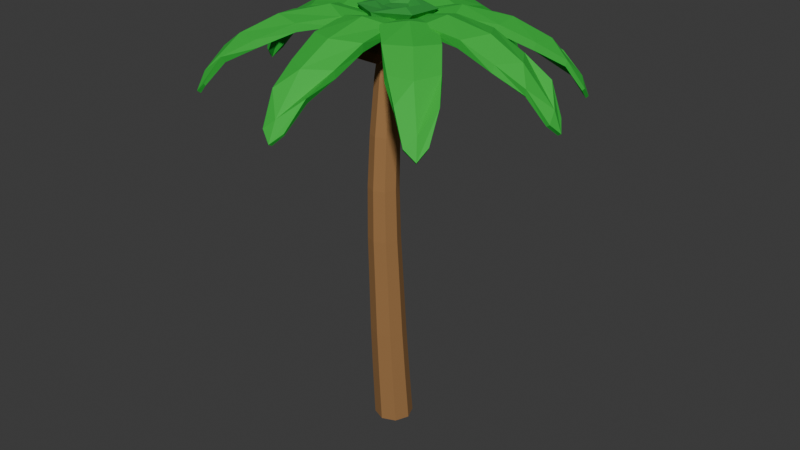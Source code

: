 # Source: palmtree1.blend  (saved by Blender 4.2.66; exported with 4.5.12 LTS)
import bpy
from mathutils import Matrix  # noqa: F401  (used for matrix-valued properties, if any)

bpy.ops.wm.read_factory_settings(use_empty=True)
scene = bpy.context.scene
scene.name = 'Scene'

# ---- collections
col_collection = bpy.data.collections.new('Collection'); scene.collection.children.link(col_collection)

# ---- materials (node trees are filled in below, after node groups)
mat_material_001 = bpy.data.materials.new('Material.001')
mat_material_002 = bpy.data.materials.new('Material.002')
mat_material = bpy.data.materials.new('Material')
mat_material.alpha_threshold = 0.0
mat_material.use_transparent_shadow = False
mat_material.roughness = 0.5
mat_material.line_color = (0.0, 0.0, 0.0, 1.0)
mat_material_003 = bpy.data.materials.new('Material.003')

# ---- material node trees
mat_material_001.use_nodes = True; mat_material_001.node_tree.nodes.clear()
_N = mat_material_001.node_tree.nodes; _L = mat_material_001.node_tree.links
n0 = _N.new('ShaderNodeBsdfPrincipled'); n0.name = 'Principled BSDF'; n0.location = (10, 300)
n0.inputs[0].default_value = (0.3338, 0.1685, 0.05783, 1.0)
n0.inputs[2].default_value = 0.8891
n1 = _N.new('ShaderNodeOutputMaterial'); n1.name = 'Material Output'; n1.location = (300, 300)
_L.new(n0.outputs[0], n1.inputs[0])
n1.is_active_output = True
mat_material_002.use_nodes = True; mat_material_002.node_tree.nodes.clear()
_N = mat_material_002.node_tree.nodes; _L = mat_material_002.node_tree.links
n0 = _N.new('ShaderNodeBsdfPrincipled'); n0.name = 'Principled BSDF'; n0.location = (10, 300)
n0.inputs[0].default_value = (0.02065, 0.4955, 0.03967, 1.0)
n0.inputs[2].default_value = 0.8091
n1 = _N.new('ShaderNodeOutputMaterial'); n1.name = 'Material Output'; n1.location = (300, 300)
_L.new(n0.outputs[0], n1.inputs[0])
n1.is_active_output = True
mat_material.use_nodes = True; mat_material.node_tree.nodes.clear()
_N = mat_material.node_tree.nodes; _L = mat_material.node_tree.links
n0 = _N.new('ShaderNodeOutputMaterial'); n0.name = 'Material Output'; n0.location = (300, 300)
n1 = _N.new('ShaderNodeBsdfPrincipled'); n1.name = 'Principled BSDF'; n1.location = (10, 300)
n1.inputs[0].default_value = (0.1736, 0.07708, 0.01483, 1.0)
n1.inputs[2].default_value = 0.9109
n1.inputs[3].default_value = 1.45
_L.new(n1.outputs[0], n0.inputs[0])
n0.is_active_output = True
mat_material_003.use_nodes = True; mat_material_003.node_tree.nodes.clear()
_N = mat_material_003.node_tree.nodes; _L = mat_material_003.node_tree.links
n0 = _N.new('ShaderNodeBsdfPrincipled'); n0.name = 'Principled BSDF'; n0.location = (10, 300)
n0.inputs[0].default_value = (0.02439, 0.3339, 0.04204, 1.0)
n0.inputs[2].default_value = 0.8818
n1 = _N.new('ShaderNodeOutputMaterial'); n1.name = 'Material Output'; n1.location = (300, 300)
_L.new(n0.outputs[0], n1.inputs[0])
n1.is_active_output = True

# ---- world
world_world = bpy.data.worlds.new('World'); scene.world = world_world
world_world.use_nodes = True; world_world.node_tree.nodes.clear()
_N = world_world.node_tree.nodes; _L = world_world.node_tree.links
n0 = _N.new('ShaderNodeOutputWorld'); n0.name = 'World Output'; n0.location = (300, 300)
n1 = _N.new('ShaderNodeBackground'); n1.name = 'Background'; n1.location = (10, 300)
n1.inputs[0].default_value = (0.05088, 0.05088, 0.05088, 1.0)
_L.new(n1.outputs[0], n0.inputs[0])
n0.is_active_output = True
world_world.color = (0.05088, 0.05088, 0.05088)
world_world.sun_shadow_jitter_overblur = 0.0

# ---- meshes
me_cylinder_001 = bpy.data.meshes.new('Cylinder.001')
me_cylinder_001.from_pydata([(8.891e-10, 0.3085, -0.9037), (2.253e-09, 0.1141, 10.13), (0.3635, 0.1579, -0.9037), (0.1973, 0.03266, 10.13), (0.5141, -0.2056, -0.9037), (0.279, -0.1639, 10.15), (0.3635, -0.5692, -0.9037), (0.1973, -0.3605, 10.16), (8.891e-10, -0.7198, -0.9037), (2.253e-09, -0.442, 10.17), (-0.3635, -0.5692, -0.9037), (-0.1973, -0.3605, 10.16), (-0.5141, -0.2056, -0.9037), (-0.279, -0.1639, 10.15), (-0.3635, 0.1579, -0.9037), (-0.1973, 0.03266, 10.13), (1.067e-09, 0.1743, 0.4869), (1.245e-09, 0.05319, 1.876), (1.424e-09, -0.04068, 3.262), (1.602e-09, -0.137, 4.642), (1.78e-09, -0.1796, 6.018), (1.958e-09, -0.1361, 7.389), (2.136e-09, -0.01122, 8.757), (0.2452, -0.1124, 8.764), (0.2621, -0.2444, 7.395), (0.279, -0.2951, 6.021), (0.2959, -0.2596, 4.644), (0.3128, -0.1702, 3.262), (0.3297, -0.08338, 1.876), (0.3466, 0.03073, 0.4869), (0.3467, -0.3567, 8.781), (0.3706, -0.5058, 7.409), (0.3946, -0.5737, 6.03), (0.4185, -0.5552, 4.647), (0.4424, -0.483, 3.263), (0.4663, -0.4131, 1.876), (0.4902, -0.3159, 0.4869), (0.2452, -0.601, 8.798), (0.2621, -0.7672, 7.423), (0.279, -0.8521, 6.039), (0.2959, -0.8507, 4.651), (0.3128, -0.7957, 3.263), (0.3297, -0.7428, 1.876), (0.3466, -0.6626, 0.4869), (2.136e-09, -0.7022, 8.805), (1.958e-09, -0.8754, 7.428), (1.78e-09, -0.9675, 6.043), (1.602e-09, -0.9732, 4.652), (1.424e-09, -0.9252, 3.263), (1.245e-09, -0.8794, 1.876), (1.067e-09, -0.8062, 0.4869), (-0.2452, -0.601, 8.798), (-0.2621, -0.7672, 7.423), (-0.279, -0.8521, 6.039), (-0.2959, -0.8507, 4.651), (-0.3128, -0.7957, 3.263), (-0.3297, -0.7428, 1.876), (-0.3466, -0.6626, 0.4869), (-0.3467, -0.3567, 8.781), (-0.3706, -0.5058, 7.409), (-0.3946, -0.5737, 6.03), (-0.4185, -0.5552, 4.647), (-0.4424, -0.483, 3.263), (-0.4663, -0.4131, 1.876), (-0.4902, -0.3159, 0.4869), (-0.2452, -0.1124, 8.764), (-0.2621, -0.2444, 7.395), (-0.279, -0.2951, 6.021), (-0.2959, -0.2596, 4.644), (-0.3128, -0.1702, 3.262), (-0.3297, -0.08338, 1.876), (-0.3466, 0.03073, 0.4869)], [], [(22, 1, 3, 23), (23, 3, 5, 30), (30, 5, 7, 37), (37, 7, 9, 44), (44, 9, 11, 51), (51, 11, 13, 58), (3, 1, 15, 13, 11, 9, 7, 5), (58, 13, 15, 65), (65, 15, 1, 22), (0, 2, 4, 6, 8, 10, 12, 14), (14, 71, 16, 0), (71, 70, 17, 16), (70, 69, 18, 17), (69, 68, 19, 18), (68, 67, 20, 19), (67, 66, 21, 20), (66, 65, 22, 21), (12, 64, 71, 14), (64, 63, 70, 71), (63, 62, 69, 70), (62, 61, 68, 69), (61, 60, 67, 68), (60, 59, 66, 67), (59, 58, 65, 66), (10, 57, 64, 12), (57, 56, 63, 64), (56, 55, 62, 63), (55, 54, 61, 62), (54, 53, 60, 61), (53, 52, 59, 60), (52, 51, 58, 59), (8, 50, 57, 10), (50, 49, 56, 57), (49, 48, 55, 56), (48, 47, 54, 55), (47, 46, 53, 54), (46, 45, 52, 53), (45, 44, 51, 52), (6, 43, 50, 8), (43, 42, 49, 50), (42, 41, 48, 49), (41, 40, 47, 48), (40, 39, 46, 47), (39, 38, 45, 46), (38, 37, 44, 45), (4, 36, 43, 6), (36, 35, 42, 43), (35, 34, 41, 42), (34, 33, 40, 41), (33, 32, 39, 40), (32, 31, 38, 39), (31, 30, 37, 38), (2, 29, 36, 4), (29, 28, 35, 36), (28, 27, 34, 35), (27, 26, 33, 34), (26, 25, 32, 33), (25, 24, 31, 32), (24, 23, 30, 31), (0, 16, 29, 2), (16, 17, 28, 29), (17, 18, 27, 28), (18, 19, 26, 27), (19, 20, 25, 26), (20, 21, 24, 25), (21, 22, 23, 24)])
_uv = me_cylinder_001.uv_layers.new(name='UVMap')
_uv.uv.foreach_set('vector', [1.0, 0.9375, 1.0, 1.0, 0.875, 1.0, 0.875, 0.9375, 0.875, 0.9375, 0.875, 1.0, 0.75, 1.0, 0.75, 0.9375, 0.75, 0.9375, 0.75, 1.0, 0.625, 1.0, 0.625, 0.9375, 0.625, 0.9375, 0.625, 1.0, 0.5, 1.0, 0.5, 0.9375, 0.5, 0.9375, 0.5, 1.0, 0.375, 1.0, 0.375, 0.9375, 0.375, 0.9375, 0.375, 1.0, 0.25, 1.0, 0.25, 0.9375, 0.4197, 0.4197, 0.25, 0.49, 0.08029, 0.4197, 0.01, 0.25, 0.08029, 0.08029, 0.25, 0.01, 0.4197, 0.08029, 0.49, 0.25, 0.25, 0.9375, 0.25, 1.0, 0.125, 1.0, 0.125, 0.9375, 0.125, 0.9375, 0.125, 1.0, 0.0, 1.0, 0.0, 0.9375, 0.75, 0.49, 0.9197, 0.4197, 0.99, 0.25, 0.9197, 0.08029, 0.75, 0.01, 0.5803, 0.08029, 0.51, 0.25, 0.5803, 0.4197, 0.125, 0.5, 0.125, 0.5625, 0.0, 0.5625, 0.0, 0.5, 0.125, 0.5625, 0.125, 0.625, 0.0, 0.625, 0.0, 0.5625, 0.125, 0.625, 0.125, 0.6875, 0.0, 0.6875, 0.0, 0.625, 0.125, 0.6875, 0.125, 0.75, 0.0, 0.75, 0.0, 0.6875, 0.125, 0.75, 0.125, 0.8125, 0.0, 0.8125, 0.0, 0.75, 0.125, 0.8125, 0.125, 0.875, 0.0, 0.875, 0.0, 0.8125, 0.125, 0.875, 0.125, 0.9375, 0.0, 0.9375, 0.0, 0.875, 0.25, 0.5, 0.25, 0.5625, 0.125, 0.5625, 0.125, 0.5, 0.25, 0.5625, 0.25, 0.625, 0.125, 0.625, 0.125, 0.5625, 0.25, 0.625, 0.25, 0.6875, 0.125, 0.6875, 0.125, 0.625, 0.25, 0.6875, 0.25, 0.75, 0.125, 0.75, 0.125, 0.6875, 0.25, 0.75, 0.25, 0.8125, 0.125, 0.8125, 0.125, 0.75, 0.25, 0.8125, 0.25, 0.875, 0.125, 0.875, 0.125, 0.8125, 0.25, 0.875, 0.25, 0.9375, 0.125, 0.9375, 0.125, 0.875, 0.375, 0.5, 0.375, 0.5625, 0.25, 0.5625, 0.25, 0.5, 0.375, 0.5625, 0.375, 0.625, 0.25, 0.625, 0.25, 0.5625, 0.375, 0.625, 0.375, 0.6875, 0.25, 0.6875, 0.25, 0.625, 0.375, 0.6875, 0.375, 0.75, 0.25, 0.75, 0.25, 0.6875, 0.375, 0.75, 0.375, 0.8125, 0.25, 0.8125, 0.25, 0.75, 0.375, 0.8125, 0.375, 0.875, 0.25, 0.875, 0.25, 0.8125, 0.375, 0.875, 0.375, 0.9375, 0.25, 0.9375, 0.25, 0.875, 0.5, 0.5, 0.5, 0.5625, 0.375, 0.5625, 0.375, 0.5, 0.5, 0.5625, 0.5, 0.625, 0.375, 0.625, 0.375, 0.5625, 0.5, 0.625, 0.5, 0.6875, 0.375, 0.6875, 0.375, 0.625, 0.5, 0.6875, 0.5, 0.75, 0.375, 0.75, 0.375, 0.6875, 0.5, 0.75, 0.5, 0.8125, 0.375, 0.8125, 0.375, 0.75, 0.5, 0.8125, 0.5, 0.875, 0.375, 0.875, 0.375, 0.8125, 0.5, 0.875, 0.5, 0.9375, 0.375, 0.9375, 0.375, 0.875, 0.625, 0.5, 0.625, 0.5625, 0.5, 0.5625, 0.5, 0.5, 0.625, 0.5625, 0.625, 0.625, 0.5, 0.625, 0.5, 0.5625, 0.625, 0.625, 0.625, 0.6875, 0.5, 0.6875, 0.5, 0.625, 0.625, 0.6875, 0.625, 0.75, 0.5, 0.75, 0.5, 0.6875, 0.625, 0.75, 0.625, 0.8125, 0.5, 0.8125, 0.5, 0.75, 0.625, 0.8125, 0.625, 0.875, 0.5, 0.875, 0.5, 0.8125, 0.625, 0.875, 0.625, 0.9375, 0.5, 0.9375, 0.5, 0.875, 0.75, 0.5, 0.75, 0.5625, 0.625, 0.5625, 0.625, 0.5, 0.75, 0.5625, 0.75, 0.625, 0.625, 0.625, 0.625, 0.5625, 0.75, 0.625, 0.75, 0.6875, 0.625, 0.6875, 0.625, 0.625, 0.75, 0.6875, 0.75, 0.75, 0.625, 0.75, 0.625, 0.6875, 0.75, 0.75, 0.75, 0.8125, 0.625, 0.8125, 0.625, 0.75, 0.75, 0.8125, 0.75, 0.875, 0.625, 0.875, 0.625, 0.8125, 0.75, 0.875, 0.75, 0.9375, 0.625, 0.9375, 0.625, 0.875, 0.875, 0.5, 0.875, 0.5625, 0.75, 0.5625, 0.75, 0.5, 0.875, 0.5625, 0.875, 0.625, 0.75, 0.625, 0.75, 0.5625, 0.875, 0.625, 0.875, 0.6875, 0.75, 0.6875, 0.75, 0.625, 0.875, 0.6875, 0.875, 0.75, 0.75, 0.75, 0.75, 0.6875, 0.875, 0.75, 0.875, 0.8125, 0.75, 0.8125, 0.75, 0.75, 0.875, 0.8125, 0.875, 0.875, 0.75, 0.875, 0.75, 0.8125, 0.875, 0.875, 0.875, 0.9375, 0.75, 0.9375, 0.75, 0.875, 1.0, 0.5, 1.0, 0.5625, 0.875, 0.5625, 0.875, 0.5, 1.0, 0.5625, 1.0, 0.625, 0.875, 0.625, 0.875, 0.5625, 1.0, 0.625, 1.0, 0.6875, 0.875, 0.6875, 0.875, 0.625, 1.0, 0.6875, 1.0, 0.75, 0.875, 0.75, 0.875, 0.6875, 1.0, 0.75, 1.0, 0.8125, 0.875, 0.8125, 0.875, 0.75, 1.0, 0.8125, 1.0, 0.875, 0.875, 0.875, 0.875, 0.8125, 1.0, 0.875, 1.0, 0.9375, 0.875, 0.9375, 0.875, 0.875])
me_cylinder_001.materials.append(mat_material_001)
me_cylinder_001.update()
me_cube_001 = bpy.data.meshes.new('Cube.001')
me_cube_001.from_pydata([(0.1897, -0.5551, 0.2305), (0.2136, -0.5678, 0.3389), (-2.336, 1.427, -1.001), (-2.445, 1.465, -0.8711), (0.56, -0.1113, 0.1704), (0.5689, -0.1149, 0.2804), (-1.784, 2.109, -1.037), (-1.805, 2.153, -0.8851), (-2.367, 2.026, -1.522), (-2.418, 2.065, -1.38), (0.4347, -0.3569, 0.2372), (0.3724, -0.3104, 0.3142), (-1.903, 0.8507, -0.5549), (-1.297, 0.2702, -0.1046), (-0.5573, -0.3771, 0.1222), (-0.543, -0.3675, 0.3376), (-1.321, 0.2935, 0.09967), (-1.923, 0.8986, -0.3692), (0.2902, 0.5799, 0.09563), (-0.4412, 1.221, -0.1305), (-1.123, 1.772, -0.5904), (-1.187, 1.773, -0.4112), (-0.4982, 1.298, 0.05966), (0.2934, 0.6264, 0.2995), (-1.813, 1.611, -0.4322), (-1.183, 1.034, 0.1075), (-0.3011, 0.2795, 0.4365), (-1.834, 1.544, -0.6146), (-1.143, 0.9894, -0.08929), (-0.2537, 0.2542, 0.2353), (-2.546, 1.857, -1.672), (-2.587, 1.87, -1.614), (-2.218, 2.243, -1.693), (-2.278, 2.308, -1.642), (-2.48, 2.102, -1.941), (-2.544, 2.171, -1.894)], [], [(12, 17, 3, 2), (3, 9, 35, 31), (18, 23, 5, 4), (10, 11, 1, 0), (29, 18, 4, 10), (26, 15, 1, 11), (23, 26, 11, 5), (14, 29, 10, 0), (4, 5, 11, 10), (8, 2, 30, 34), (2, 8, 27, 12), (12, 27, 28, 13), (13, 28, 29, 14), (7, 9, 24, 21), (21, 24, 25, 22), (22, 25, 26, 23), (9, 3, 17, 24), (24, 17, 16, 25), (25, 16, 15, 26), (8, 6, 20, 27), (27, 20, 19, 28), (28, 19, 18, 29), (6, 7, 21, 20), (20, 21, 22, 19), (19, 22, 23, 18), (0, 1, 15, 14), (14, 15, 16, 13), (13, 16, 17, 12), (34, 35, 33, 32), (30, 31, 35, 34), (9, 7, 33, 35), (2, 3, 31, 30), (6, 8, 34, 32), (7, 6, 32, 33)])
_uv = me_cube_001.uv_layers.new(name='UVMap')
_uv.uv.foreach_set('vector', [0.375, 0.1875, 0.625, 0.1875, 0.625, 0.25, 0.375, 0.25, 0.875, 0.5, 0.75, 0.5, 0.75, 0.5, 0.875, 0.5, 0.375, 0.6875, 0.625, 0.6875, 0.625, 0.75, 0.375, 0.75, 0.375, 0.875, 0.625, 0.875, 0.625, 1.0, 0.375, 1.0, 0.25, 0.6875, 0.375, 0.6875, 0.375, 0.75, 0.25, 0.75, 0.75, 0.6875, 0.875, 0.6875, 0.875, 0.75, 0.75, 0.75, 0.625, 0.6875, 0.75, 0.6875, 0.75, 0.75, 0.625, 0.75, 0.125, 0.6875, 0.25, 0.6875, 0.25, 0.75, 0.125, 0.75, 0.375, 0.75, 0.625, 0.75, 0.625, 0.875, 0.375, 0.875, 0.25, 0.5, 0.125, 0.5, 0.125, 0.5, 0.25, 0.5, 0.125, 0.5, 0.25, 0.5, 0.25, 0.5625, 0.125, 0.5625, 0.125, 0.5625, 0.25, 0.5625, 0.25, 0.625, 0.125, 0.625, 0.125, 0.625, 0.25, 0.625, 0.25, 0.6875, 0.125, 0.6875, 0.625, 0.5, 0.75, 0.5, 0.75, 0.5625, 0.625, 0.5625, 0.625, 0.5625, 0.75, 0.5625, 0.75, 0.625, 0.625, 0.625, 0.625, 0.625, 0.75, 0.625, 0.75, 0.6875, 0.625, 0.6875, 0.75, 0.5, 0.875, 0.5, 0.875, 0.5625, 0.75, 0.5625, 0.75, 0.5625, 0.875, 0.5625, 0.875, 0.625, 0.75, 0.625, 0.75, 0.625, 0.875, 0.625, 0.875, 0.6875, 0.75, 0.6875, 0.25, 0.5, 0.375, 0.5, 0.375, 0.5625, 0.25, 0.5625, 0.25, 0.5625, 0.375, 0.5625, 0.375, 0.625, 0.25, 0.625, 0.25, 0.625, 0.375, 0.625, 0.375, 0.6875, 0.25, 0.6875, 0.375, 0.5, 0.625, 0.5, 0.625, 0.5625, 0.375, 0.5625, 0.375, 0.5625, 0.625, 0.5625, 0.625, 0.625, 0.375, 0.625, 0.375, 0.625, 0.625, 0.625, 0.625, 0.6875, 0.375, 0.6875, 0.375, 0.0, 0.625, 0.0, 0.625, 0.0625, 0.375, 0.0625, 0.375, 0.0625, 0.625, 0.0625, 0.625, 0.125, 0.375, 0.125, 0.375, 0.125, 0.625, 0.125, 0.625, 0.1875, 0.375, 0.1875, 0.375, 0.375, 0.625, 0.375, 0.625, 0.5, 0.375, 0.5, 0.375, 0.25, 0.625, 0.25, 0.625, 0.375, 0.375, 0.375, 0.75, 0.5, 0.625, 0.5, 0.625, 0.5, 0.75, 0.5, 0.375, 0.25, 0.625, 0.25, 0.625, 0.25, 0.375, 0.25, 0.375, 0.5, 0.25, 0.5, 0.25, 0.5, 0.375, 0.5, 0.625, 0.5, 0.375, 0.5, 0.375, 0.5, 0.625, 0.5])
me_cube_001.materials.append(mat_material_002)
me_cube_001.update()
me_cylinder_002 = bpy.data.meshes.new('Cylinder.002')
me_cylinder_002.from_pydata([(-2.422e-08, 0.3326, -0.3929), (-2.422e-08, 0.204, 0.4726), (0.2349, 0.1984, -0.4128), (0.2349, 0.06988, 0.4527), (0.2349, -0.06988, -0.4527), (0.2349, -0.1984, 0.4128), (-2.422e-08, -0.204, -0.4726), (-2.422e-08, -0.3326, 0.3929), (-0.2349, -0.06988, -0.4527), (-0.2349, -0.1984, 0.4128), (-0.2349, 0.1984, -0.4128), (-0.2349, 0.06988, 0.4527), (-1.401e-08, 0.4401, -0.1586), (-1.401e-08, 0.375, 0.2796), (0.3568, 0.1712, 0.2494), (0.3568, 0.2363, -0.1889), (0.3568, -0.2363, 0.1889), (0.3568, -0.1712, -0.2494), (-1.401e-08, -0.4401, 0.1586), (-1.401e-08, -0.375, -0.2796), (-0.3568, -0.2363, 0.1889), (-0.3568, -0.1712, -0.2494), (-0.3568, 0.1712, 0.2494), (-0.3568, 0.2363, -0.1889)], [], [(13, 1, 3, 14), (14, 3, 5, 16), (16, 5, 7, 18), (18, 7, 9, 20), (3, 1, 11, 9, 7, 5), (20, 9, 11, 22), (22, 11, 1, 13), (0, 2, 4, 6, 8, 10), (10, 23, 12, 0), (23, 22, 13, 12), (8, 21, 23, 10), (21, 20, 22, 23), (6, 19, 21, 8), (19, 18, 20, 21), (4, 17, 19, 6), (17, 16, 18, 19), (2, 15, 17, 4), (15, 14, 16, 17), (0, 12, 15, 2), (12, 13, 14, 15)])
_uv = me_cylinder_002.uv_layers.new(name='UVMap')
_uv.uv.foreach_set('vector', [1.0, 0.8333, 1.0, 1.0, 0.8333, 1.0, 0.8333, 0.8333, 0.8333, 0.8333, 0.8333, 1.0, 0.6667, 1.0, 0.6667, 0.8333, 0.6667, 0.8333, 0.6667, 1.0, 0.5, 1.0, 0.5, 0.8333, 0.5, 0.8333, 0.5, 1.0, 0.3333, 1.0, 0.3333, 0.8333, 0.4578, 0.37, 0.25, 0.49, 0.04215, 0.37, 0.04215, 0.13, 0.25, 0.01, 0.4578, 0.13, 0.3333, 0.8333, 0.3333, 1.0, 0.1667, 1.0, 0.1667, 0.8333, 0.1667, 0.8333, 0.1667, 1.0, -8.941e-08, 1.0, -8.941e-08, 0.8333, 0.75, 0.49, 0.9578, 0.37, 0.9578, 0.13, 0.75, 0.01, 0.5422, 0.13, 0.5422, 0.37, 0.1667, 0.5, 0.1667, 0.6667, -8.941e-08, 0.6667, -8.941e-08, 0.5, 0.1667, 0.6667, 0.1667, 0.8333, -8.941e-08, 0.8333, -8.941e-08, 0.6667, 0.3333, 0.5, 0.3333, 0.6667, 0.1667, 0.6667, 0.1667, 0.5, 0.3333, 0.6667, 0.3333, 0.8333, 0.1667, 0.8333, 0.1667, 0.6667, 0.5, 0.5, 0.5, 0.6667, 0.3333, 0.6667, 0.3333, 0.5, 0.5, 0.6667, 0.5, 0.8333, 0.3333, 0.8333, 0.3333, 0.6667, 0.6667, 0.5, 0.6667, 0.6667, 0.5, 0.6667, 0.5, 0.5, 0.6667, 0.6667, 0.6667, 0.8333, 0.5, 0.8333, 0.5, 0.6667, 0.8333, 0.5, 0.8333, 0.6667, 0.6667, 0.6667, 0.6667, 0.5, 0.8333, 0.6667, 0.8333, 0.8333, 0.6667, 0.8333, 0.6667, 0.6667, 1.0, 0.5, 1.0, 0.6667, 0.8333, 0.6667, 0.8333, 0.5, 1.0, 0.6667, 1.0, 0.8333, 0.8333, 0.8333, 0.8333, 0.6667])
me_cylinder_002.materials.append(mat_material)
me_cylinder_002.update()
me_cylinder_003 = bpy.data.meshes.new('Cylinder.003')
me_cylinder_003.from_pydata([(-2.312e-08, 0.04968, -0.489), (-2.312e-08, 0.4159, 0.262), (0.2243, -0.06672, -0.4323), (0.2243, 0.2995, 0.3187), (0.2243, -0.2995, -0.3187), (0.2243, 0.06672, 0.4323), (-2.312e-08, -0.4159, -0.262), (-2.312e-08, -0.04967, 0.489), (-0.2243, -0.2995, -0.3187), (-0.2243, 0.06672, 0.4323), (-0.2243, -0.06672, -0.4323), (-0.2243, 0.2995, 0.3187), (-1.338e-08, 0.2609, -0.3626), (-1.338e-08, 0.4463, 0.01768), (0.3407, 0.2695, 0.1039), (0.3407, 0.08409, -0.2764), (0.3407, -0.08409, 0.2764), (0.3407, -0.2695, -0.1039), (-1.338e-08, -0.2609, 0.3626), (-1.338e-08, -0.4463, -0.01768), (-0.3407, -0.08409, 0.2764), (-0.3407, -0.2695, -0.1039), (-0.3407, 0.2695, 0.1039), (-0.3407, 0.08409, -0.2764)], [], [(13, 1, 3, 14), (14, 3, 5, 16), (16, 5, 7, 18), (18, 7, 9, 20), (3, 1, 11, 9, 7, 5), (20, 9, 11, 22), (22, 11, 1, 13), (0, 2, 4, 6, 8, 10), (10, 23, 12, 0), (23, 22, 13, 12), (8, 21, 23, 10), (21, 20, 22, 23), (6, 19, 21, 8), (19, 18, 20, 21), (4, 17, 19, 6), (17, 16, 18, 19), (2, 15, 17, 4), (15, 14, 16, 17), (0, 12, 15, 2), (12, 13, 14, 15)])
_uv = me_cylinder_003.uv_layers.new(name='UVMap')
_uv.uv.foreach_set('vector', [1.0, 0.8333, 1.0, 1.0, 0.8333, 1.0, 0.8333, 0.8333, 0.8333, 0.8333, 0.8333, 1.0, 0.6667, 1.0, 0.6667, 0.8333, 0.6667, 0.8333, 0.6667, 1.0, 0.5, 1.0, 0.5, 0.8333, 0.5, 0.8333, 0.5, 1.0, 0.3333, 1.0, 0.3333, 0.8333, 0.4578, 0.37, 0.25, 0.49, 0.04215, 0.37, 0.04215, 0.13, 0.25, 0.01, 0.4578, 0.13, 0.3333, 0.8333, 0.3333, 1.0, 0.1667, 1.0, 0.1667, 0.8333, 0.1667, 0.8333, 0.1667, 1.0, -8.941e-08, 1.0, -8.941e-08, 0.8333, 0.75, 0.49, 0.9578, 0.37, 0.9578, 0.13, 0.75, 0.01, 0.5422, 0.13, 0.5422, 0.37, 0.1667, 0.5, 0.1667, 0.6667, -8.941e-08, 0.6667, -8.941e-08, 0.5, 0.1667, 0.6667, 0.1667, 0.8333, -8.941e-08, 0.8333, -8.941e-08, 0.6667, 0.3333, 0.5, 0.3333, 0.6667, 0.1667, 0.6667, 0.1667, 0.5, 0.3333, 0.6667, 0.3333, 0.8333, 0.1667, 0.8333, 0.1667, 0.6667, 0.5, 0.5, 0.5, 0.6667, 0.3333, 0.6667, 0.3333, 0.5, 0.5, 0.6667, 0.5, 0.8333, 0.3333, 0.8333, 0.3333, 0.6667, 0.6667, 0.5, 0.6667, 0.6667, 0.5, 0.6667, 0.5, 0.5, 0.6667, 0.6667, 0.6667, 0.8333, 0.5, 0.8333, 0.5, 0.6667, 0.8333, 0.5, 0.8333, 0.6667, 0.6667, 0.6667, 0.6667, 0.5, 0.8333, 0.6667, 0.8333, 0.8333, 0.6667, 0.8333, 0.6667, 0.6667, 1.0, 0.5, 1.0, 0.6667, 0.8333, 0.6667, 0.8333, 0.5, 1.0, 0.6667, 1.0, 0.8333, 0.8333, 0.8333, 0.8333, 0.6667])
me_cylinder_003.materials.append(mat_material)
me_cylinder_003.update()
me_cylinder_004 = bpy.data.meshes.new('Cylinder.004')
me_cylinder_004.from_pydata([(0.009986, 0.6162, -0.2421), (0.5841, 0.2136, -0.2078), (0.0385, 0.9746, 0.05863), (-0.6053, 0.3306, -0.2337), (-0.04155, 0.248, -0.3773), (0.2282, 0.03974, -0.2582), (-0.3004, 0.06937, -0.393), (-0.2762, -0.2433, -0.2941), (0.01247, -0.4174, -0.2198), (-0.5692, -0.3596, -0.1764), (0.01846, -0.7715, -0.1533), (-0.8283, -0.4295, 0.1581), (-0.00112, -0.9067, 0.1989), (-0.8246, 0.5245, 0.1114), (-0.4715, -0.1828, 0.2302), (0.00516, -0.5154, 0.1955), (-0.4558, 0.2702, 0.1817), (-0.2636, -0.1499, 0.1452), (-0.03519, -0.29, 0.1611), (-0.3259, 0.1647, 0.1253), (0.02369, 0.3981, 0.1205), (0.2404, 0.2192, 0.03285), (-0.007119, 0.5919, 0.2508), (0.4783, 0.3124, 0.191), (0.5126, -0.271, 0.2724), (0.8295, 0.5277, 0.1249), (0.8358, -0.4278, 0.1777), (0.5223, -0.3935, -0.1105), (0.2615, -0.2531, -0.2642), (0.3235, -0.1523, 0.1176)], [], [(0, 1, 5, 4), (0, 2, 25, 1), (3, 13, 2, 0), (3, 0, 4, 6), (4, 5, 28, 8, 7, 6), (9, 3, 6, 7), (10, 9, 7, 8), (10, 12, 11, 9), (9, 11, 13, 3), (15, 14, 11, 12), (14, 16, 13, 11), (14, 15, 18, 17), (16, 14, 17, 19), (21, 20, 19, 17, 18, 29), (22, 16, 19, 20), (23, 22, 20, 21), (22, 23, 25, 2), (16, 22, 2, 13), (24, 23, 21, 29), (23, 24, 26, 25), (1, 25, 26, 27), (27, 26, 12, 10), (24, 15, 12, 26), (1, 27, 28, 5), (27, 10, 8, 28), (15, 24, 29, 18)])
me_cylinder_004.polygons.foreach_set('material_index', [1, 1, 1, 1, 1, 1, 1, 1, 1, 1, 1, 1, 1, 1, 1, 1, 1, 1, 1, 1, 1, 1, 1, 1, 1, 1])
_uv = me_cylinder_004.uv_layers.new(name='UVMap')
_uv.uv.foreach_set('vector', [1.0, 0.5, 0.8333, 0.5, 0.8333, 0.5, 1.0, 0.5, 1.0, 0.5, 1.0, 1.0, 0.8333, 1.0, 0.8333, 0.5, 0.1667, 0.5, 0.1667, 1.0, -8.941e-08, 1.0, -8.941e-08, 0.5, 0.1667, 0.5, -8.941e-08, 0.5, -8.941e-08, 0.5, 0.1667, 0.5, 0.75, 0.49, 0.9578, 0.37, 0.9578, 0.13, 0.75, 0.01, 0.5422, 0.13, 0.5422, 0.37, 0.3333, 0.5, 0.1667, 0.5, 0.1667, 0.5, 0.3333, 0.5, 0.5, 0.5, 0.3333, 0.5, 0.3333, 0.5, 0.5, 0.5, 0.5, 0.5, 0.5, 1.0, 0.3333, 1.0, 0.3333, 0.5, 0.3333, 0.5, 0.3333, 1.0, 0.1667, 1.0, 0.1667, 0.5, 0.25, 0.1178, 0.1355, 0.1839, 0.04215, 0.13, 0.25, 0.01, 0.1355, 0.1839, 0.1355, 0.3161, 0.04215, 0.37, 0.04215, 0.13, 0.1355, 0.1839, 0.25, 0.1178, 0.25, 0.1178, 0.1355, 0.1839, 0.1355, 0.3161, 0.1355, 0.1839, 0.1355, 0.1839, 0.1355, 0.3161, 0.3645, 0.3161, 0.25, 0.3822, 0.1355, 0.3161, 0.1355, 0.1839, 0.25, 0.1178, 0.3645, 0.1839, 0.25, 0.3822, 0.1355, 0.3161, 0.1355, 0.3161, 0.25, 0.3822, 0.3645, 0.3161, 0.25, 0.3822, 0.25, 0.3822, 0.3645, 0.3161, 0.25, 0.3822, 0.3645, 0.3161, 0.4578, 0.37, 0.25, 0.49, 0.1355, 0.3161, 0.25, 0.3822, 0.25, 0.49, 0.04215, 0.37, 0.3645, 0.1839, 0.3645, 0.3161, 0.3645, 0.3161, 0.3645, 0.1839, 0.3645, 0.3161, 0.3645, 0.1839, 0.4578, 0.13, 0.4578, 0.37, 0.8333, 0.5, 0.8333, 1.0, 0.6667, 1.0, 0.6667, 0.5, 0.6667, 0.5, 0.6667, 1.0, 0.5, 1.0, 0.5, 0.5, 0.3645, 0.1839, 0.25, 0.1178, 0.25, 0.01, 0.4578, 0.13, 0.8333, 0.5, 0.6667, 0.5, 0.6667, 0.5, 0.8333, 0.5, 0.6667, 0.5, 0.5, 0.5, 0.5, 0.5, 0.6667, 0.5, 0.25, 0.1178, 0.3645, 0.1839, 0.3645, 0.1839, 0.25, 0.1178])
me_cylinder_004.materials.append(mat_material_002)
me_cylinder_004.materials.append(mat_material_003)
me_cylinder_004.update()
me_cube_002 = bpy.data.meshes.new('Cube.002')
me_cube_002.from_pydata([(-0.3232, -0.4989, 0.2097), (-0.3244, -0.5258, 0.3181), (-0.3123, 2.716, -1.013), (-0.3591, 2.823, -0.8851), (0.2574, -0.5046, 0.1847), (0.2537, -0.5142, 0.2946), (0.5656, 2.719, -0.9955), (0.5768, 2.763, -0.8426), (0.1627, 3.12, -1.504), (0.1518, 3.183, -1.362), (-0.0156, -0.5632, 0.2348), (-0.02364, -0.4858, 0.3118), (-0.5109, 2.013, -0.5801), (-0.6044, 1.176, -0.1375), (-0.6509, 0.1926, 0.08367), (-0.6475, 0.1869, 0.2996), (-0.6138, 1.209, 0.06672), (-0.4981, 2.059, -0.3932), (0.6257, 0.1419, 0.1342), (0.673, 1.115, -0.08632), (0.6955, 1.993, -0.5427), (0.6455, 2.042, -0.3661), (0.6851, 1.207, 0.1053), (0.6513, 0.1681, 0.3401), (0.1264, 2.425, -0.4172), (0.04513, 1.57, 0.1156), (-0.0006087, 0.4086, 0.4387), (0.07222, 2.399, -0.6033), (0.0479, 1.512, -0.08151), (0.02196, 0.3565, 0.2382), (-0.07237, 3.152, -1.669), (-0.09124, 3.192, -1.612), (0.4348, 3.143, -1.659), (0.4437, 3.23, -1.607), (0.1753, 3.257, -1.923), (0.1851, 3.35, -1.875)], [], [(12, 17, 3, 2), (3, 9, 35, 31), (18, 23, 5, 4), (10, 11, 1, 0), (29, 18, 4, 10), (26, 15, 1, 11), (23, 26, 11, 5), (14, 29, 10, 0), (4, 5, 11, 10), (8, 2, 30, 34), (2, 8, 27, 12), (12, 27, 28, 13), (13, 28, 29, 14), (7, 9, 24, 21), (21, 24, 25, 22), (22, 25, 26, 23), (9, 3, 17, 24), (24, 17, 16, 25), (25, 16, 15, 26), (8, 6, 20, 27), (27, 20, 19, 28), (28, 19, 18, 29), (6, 7, 21, 20), (20, 21, 22, 19), (19, 22, 23, 18), (0, 1, 15, 14), (14, 15, 16, 13), (13, 16, 17, 12), (34, 35, 33, 32), (30, 31, 35, 34), (9, 7, 33, 35), (2, 3, 31, 30), (6, 8, 34, 32), (7, 6, 32, 33)])
_uv = me_cube_002.uv_layers.new(name='UVMap')
_uv.uv.foreach_set('vector', [0.375, 0.1875, 0.625, 0.1875, 0.625, 0.25, 0.375, 0.25, 0.875, 0.5, 0.75, 0.5, 0.75, 0.5, 0.875, 0.5, 0.375, 0.6875, 0.625, 0.6875, 0.625, 0.75, 0.375, 0.75, 0.375, 0.875, 0.625, 0.875, 0.625, 1.0, 0.375, 1.0, 0.25, 0.6875, 0.375, 0.6875, 0.375, 0.75, 0.25, 0.75, 0.75, 0.6875, 0.875, 0.6875, 0.875, 0.75, 0.75, 0.75, 0.625, 0.6875, 0.75, 0.6875, 0.75, 0.75, 0.625, 0.75, 0.125, 0.6875, 0.25, 0.6875, 0.25, 0.75, 0.125, 0.75, 0.375, 0.75, 0.625, 0.75, 0.625, 0.875, 0.375, 0.875, 0.25, 0.5, 0.125, 0.5, 0.125, 0.5, 0.25, 0.5, 0.125, 0.5, 0.25, 0.5, 0.25, 0.5625, 0.125, 0.5625, 0.125, 0.5625, 0.25, 0.5625, 0.25, 0.625, 0.125, 0.625, 0.125, 0.625, 0.25, 0.625, 0.25, 0.6875, 0.125, 0.6875, 0.625, 0.5, 0.75, 0.5, 0.75, 0.5625, 0.625, 0.5625, 0.625, 0.5625, 0.75, 0.5625, 0.75, 0.625, 0.625, 0.625, 0.625, 0.625, 0.75, 0.625, 0.75, 0.6875, 0.625, 0.6875, 0.75, 0.5, 0.875, 0.5, 0.875, 0.5625, 0.75, 0.5625, 0.75, 0.5625, 0.875, 0.5625, 0.875, 0.625, 0.75, 0.625, 0.75, 0.625, 0.875, 0.625, 0.875, 0.6875, 0.75, 0.6875, 0.25, 0.5, 0.375, 0.5, 0.375, 0.5625, 0.25, 0.5625, 0.25, 0.5625, 0.375, 0.5625, 0.375, 0.625, 0.25, 0.625, 0.25, 0.625, 0.375, 0.625, 0.375, 0.6875, 0.25, 0.6875, 0.375, 0.5, 0.625, 0.5, 0.625, 0.5625, 0.375, 0.5625, 0.375, 0.5625, 0.625, 0.5625, 0.625, 0.625, 0.375, 0.625, 0.375, 0.625, 0.625, 0.625, 0.625, 0.6875, 0.375, 0.6875, 0.375, 0.0, 0.625, 0.0, 0.625, 0.0625, 0.375, 0.0625, 0.375, 0.0625, 0.625, 0.0625, 0.625, 0.125, 0.375, 0.125, 0.375, 0.125, 0.625, 0.125, 0.625, 0.1875, 0.375, 0.1875, 0.375, 0.375, 0.625, 0.375, 0.625, 0.5, 0.375, 0.5, 0.375, 0.25, 0.625, 0.25, 0.625, 0.375, 0.375, 0.375, 0.75, 0.5, 0.625, 0.5, 0.625, 0.5, 0.75, 0.5, 0.375, 0.25, 0.625, 0.25, 0.625, 0.25, 0.375, 0.25, 0.375, 0.5, 0.25, 0.5, 0.25, 0.5, 0.375, 0.5, 0.625, 0.5, 0.375, 0.5, 0.375, 0.5, 0.625, 0.5])
me_cube_002.materials.append(mat_material_002)
me_cube_002.update()
me_cube_003 = bpy.data.meshes.new('Cube.003')
me_cube_003.from_pydata([(-0.6088, -0.07204, 0.175), (-0.5957, -0.05448, 0.2679), (1.947, 2.025, -0.8892), (1.97, 2.056, -0.7402), (-0.2351, -0.5559, 0.1761), (-0.222, -0.5385, 0.269), (2.51, 1.301, -0.8324), (2.534, 1.33, -0.6833), (2.584, 1.901, -1.346), (2.608, 1.932, -1.192), (-0.4202, -0.3112, 0.1928), (-0.4058, -0.2927, 0.2861), (1.249, 1.687, -0.4913), (0.5236, 1.227, -0.09689), (-0.2854, 0.6045, 0.08165), (-0.2676, 0.6336, 0.2876), (0.5554, 1.267, 0.1048), (1.278, 1.725, -0.3068), (0.5058, -0.4143, 0.1616), (1.323, 0.1981, -0.01617), (1.978, 0.7477, -0.4176), (2.009, 0.7849, -0.233), (1.354, 0.2386, 0.1856), (0.5227, -0.3841, 0.3675), (1.977, 1.511, -0.3034), (1.23, 0.9705, 0.1946), (0.2869, 0.2587, 0.458), (1.948, 1.475, -0.4843), (1.198, 0.9302, -0.005764), (0.2714, 0.2307, 0.2534), (2.466, 2.093, -1.509), (2.512, 2.134, -1.455), (2.765, 1.708, -1.478), (2.812, 1.748, -1.425), (2.726, 1.975, -1.749), (2.775, 2.017, -1.694)], [], [(12, 17, 3, 2), (3, 9, 35, 31), (18, 23, 5, 4), (10, 11, 1, 0), (29, 18, 4, 10), (26, 15, 1, 11), (23, 26, 11, 5), (14, 29, 10, 0), (4, 5, 11, 10), (8, 2, 30, 34), (2, 8, 27, 12), (12, 27, 28, 13), (13, 28, 29, 14), (7, 9, 24, 21), (21, 24, 25, 22), (22, 25, 26, 23), (9, 3, 17, 24), (24, 17, 16, 25), (25, 16, 15, 26), (8, 6, 20, 27), (27, 20, 19, 28), (28, 19, 18, 29), (6, 7, 21, 20), (20, 21, 22, 19), (19, 22, 23, 18), (0, 1, 15, 14), (14, 15, 16, 13), (13, 16, 17, 12), (34, 35, 33, 32), (30, 31, 35, 34), (9, 7, 33, 35), (2, 3, 31, 30), (6, 8, 34, 32), (7, 6, 32, 33)])
_uv = me_cube_003.uv_layers.new(name='UVMap')
_uv.uv.foreach_set('vector', [0.375, 0.1875, 0.625, 0.1875, 0.625, 0.25, 0.375, 0.25, 0.875, 0.5, 0.75, 0.5, 0.75, 0.5, 0.875, 0.5, 0.375, 0.6875, 0.625, 0.6875, 0.625, 0.75, 0.375, 0.75, 0.375, 0.875, 0.625, 0.875, 0.625, 1.0, 0.375, 1.0, 0.25, 0.6875, 0.375, 0.6875, 0.375, 0.75, 0.25, 0.75, 0.75, 0.6875, 0.875, 0.6875, 0.875, 0.75, 0.75, 0.75, 0.625, 0.6875, 0.75, 0.6875, 0.75, 0.75, 0.625, 0.75, 0.125, 0.6875, 0.25, 0.6875, 0.25, 0.75, 0.125, 0.75, 0.375, 0.75, 0.625, 0.75, 0.625, 0.875, 0.375, 0.875, 0.25, 0.5, 0.125, 0.5, 0.125, 0.5, 0.25, 0.5, 0.125, 0.5, 0.25, 0.5, 0.25, 0.5625, 0.125, 0.5625, 0.125, 0.5625, 0.25, 0.5625, 0.25, 0.625, 0.125, 0.625, 0.125, 0.625, 0.25, 0.625, 0.25, 0.6875, 0.125, 0.6875, 0.625, 0.5, 0.75, 0.5, 0.75, 0.5625, 0.625, 0.5625, 0.625, 0.5625, 0.75, 0.5625, 0.75, 0.625, 0.625, 0.625, 0.625, 0.625, 0.75, 0.625, 0.75, 0.6875, 0.625, 0.6875, 0.75, 0.5, 0.875, 0.5, 0.875, 0.5625, 0.75, 0.5625, 0.75, 0.5625, 0.875, 0.5625, 0.875, 0.625, 0.75, 0.625, 0.75, 0.625, 0.875, 0.625, 0.875, 0.6875, 0.75, 0.6875, 0.25, 0.5, 0.375, 0.5, 0.375, 0.5625, 0.25, 0.5625, 0.25, 0.5625, 0.375, 0.5625, 0.375, 0.625, 0.25, 0.625, 0.25, 0.625, 0.375, 0.625, 0.375, 0.6875, 0.25, 0.6875, 0.375, 0.5, 0.625, 0.5, 0.625, 0.5625, 0.375, 0.5625, 0.375, 0.5625, 0.625, 0.5625, 0.625, 0.625, 0.375, 0.625, 0.375, 0.625, 0.625, 0.625, 0.625, 0.6875, 0.375, 0.6875, 0.375, 0.0, 0.625, 0.0, 0.625, 0.0625, 0.375, 0.0625, 0.375, 0.0625, 0.625, 0.0625, 0.625, 0.125, 0.375, 0.125, 0.375, 0.125, 0.625, 0.125, 0.625, 0.1875, 0.375, 0.1875, 0.375, 0.375, 0.625, 0.375, 0.625, 0.5, 0.375, 0.5, 0.375, 0.25, 0.625, 0.25, 0.625, 0.375, 0.375, 0.375, 0.75, 0.5, 0.625, 0.5, 0.625, 0.5, 0.75, 0.5, 0.375, 0.25, 0.625, 0.25, 0.625, 0.25, 0.375, 0.25, 0.375, 0.5, 0.25, 0.5, 0.25, 0.5, 0.375, 0.5, 0.625, 0.5, 0.375, 0.5, 0.375, 0.5, 0.625, 0.5])
me_cube_003.materials.append(mat_material_002)
me_cube_003.update()
me_cube_004 = bpy.data.meshes.new('Cube.004')
me_cube_004.from_pydata([(0.5834, 0.1634, 0.174), (0.606, 0.1948, 0.2787), (-1.665, -2.29, -0.6943), (-1.701, -2.384, -0.5531), (0.1643, 0.5614, 0.1135), (0.1769, 0.5788, 0.2218), (-2.306, -1.69, -0.7296), (-2.339, -1.696, -0.5738), (-2.303, -2.315, -1.167), (-2.334, -2.351, -1.019), (0.4045, 0.4229, 0.1734), (0.3596, 0.3708, 0.2586), (-1.026, -1.868, -0.3284), (-0.3707, -1.276, 0.02645), (0.3439, -0.5736, 0.143), (0.3519, -0.5414, 0.3564), (-0.3801, -1.282, 0.2332), (-1.061, -1.87, -0.1387), (-0.5484, 0.3416, 0.1107), (-1.256, -0.3529, -0.006325), (-1.889, -1.024, -0.3661), (-1.881, -1.073, -0.1826), (-1.323, -0.3881, 0.193), (-0.5788, 0.3648, 0.3163), (-1.767, -1.709, -0.1609), (-1.106, -1.086, 0.2809), (-0.2664, -0.2422, 0.4793), (-1.715, -1.75, -0.3451), (-1.074, -1.065, 0.07878), (-0.2532, -0.2132, 0.2734), (-2.159, -2.519, -1.313), (-2.171, -2.553, -1.251), (-2.521, -2.164, -1.334), (-2.585, -2.214, -1.274), (-2.418, -2.455, -1.569), (-2.488, -2.509, -1.512)], [], [(12, 17, 3, 2), (3, 9, 35, 31), (18, 23, 5, 4), (10, 11, 1, 0), (29, 18, 4, 10), (26, 15, 1, 11), (23, 26, 11, 5), (14, 29, 10, 0), (4, 5, 11, 10), (8, 2, 30, 34), (2, 8, 27, 12), (12, 27, 28, 13), (13, 28, 29, 14), (7, 9, 24, 21), (21, 24, 25, 22), (22, 25, 26, 23), (9, 3, 17, 24), (24, 17, 16, 25), (25, 16, 15, 26), (8, 6, 20, 27), (27, 20, 19, 28), (28, 19, 18, 29), (6, 7, 21, 20), (20, 21, 22, 19), (19, 22, 23, 18), (0, 1, 15, 14), (14, 15, 16, 13), (13, 16, 17, 12), (34, 35, 33, 32), (30, 31, 35, 34), (9, 7, 33, 35), (2, 3, 31, 30), (6, 8, 34, 32), (7, 6, 32, 33)])
_uv = me_cube_004.uv_layers.new(name='UVMap')
_uv.uv.foreach_set('vector', [0.375, 0.1875, 0.625, 0.1875, 0.625, 0.25, 0.375, 0.25, 0.875, 0.5, 0.75, 0.5, 0.75, 0.5, 0.875, 0.5, 0.375, 0.6875, 0.625, 0.6875, 0.625, 0.75, 0.375, 0.75, 0.375, 0.875, 0.625, 0.875, 0.625, 1.0, 0.375, 1.0, 0.25, 0.6875, 0.375, 0.6875, 0.375, 0.75, 0.25, 0.75, 0.75, 0.6875, 0.875, 0.6875, 0.875, 0.75, 0.75, 0.75, 0.625, 0.6875, 0.75, 0.6875, 0.75, 0.75, 0.625, 0.75, 0.125, 0.6875, 0.25, 0.6875, 0.25, 0.75, 0.125, 0.75, 0.375, 0.75, 0.625, 0.75, 0.625, 0.875, 0.375, 0.875, 0.25, 0.5, 0.125, 0.5, 0.125, 0.5, 0.25, 0.5, 0.125, 0.5, 0.25, 0.5, 0.25, 0.5625, 0.125, 0.5625, 0.125, 0.5625, 0.25, 0.5625, 0.25, 0.625, 0.125, 0.625, 0.125, 0.625, 0.25, 0.625, 0.25, 0.6875, 0.125, 0.6875, 0.625, 0.5, 0.75, 0.5, 0.75, 0.5625, 0.625, 0.5625, 0.625, 0.5625, 0.75, 0.5625, 0.75, 0.625, 0.625, 0.625, 0.625, 0.625, 0.75, 0.625, 0.75, 0.6875, 0.625, 0.6875, 0.75, 0.5, 0.875, 0.5, 0.875, 0.5625, 0.75, 0.5625, 0.75, 0.5625, 0.875, 0.5625, 0.875, 0.625, 0.75, 0.625, 0.75, 0.625, 0.875, 0.625, 0.875, 0.6875, 0.75, 0.6875, 0.25, 0.5, 0.375, 0.5, 0.375, 0.5625, 0.25, 0.5625, 0.25, 0.5625, 0.375, 0.5625, 0.375, 0.625, 0.25, 0.625, 0.25, 0.625, 0.375, 0.625, 0.375, 0.6875, 0.25, 0.6875, 0.375, 0.5, 0.625, 0.5, 0.625, 0.5625, 0.375, 0.5625, 0.375, 0.5625, 0.625, 0.5625, 0.625, 0.625, 0.375, 0.625, 0.375, 0.625, 0.625, 0.625, 0.625, 0.6875, 0.375, 0.6875, 0.375, 0.0, 0.625, 0.0, 0.625, 0.0625, 0.375, 0.0625, 0.375, 0.0625, 0.625, 0.0625, 0.625, 0.125, 0.375, 0.125, 0.375, 0.125, 0.625, 0.125, 0.625, 0.1875, 0.375, 0.1875, 0.375, 0.375, 0.625, 0.375, 0.625, 0.5, 0.375, 0.5, 0.375, 0.25, 0.625, 0.25, 0.625, 0.375, 0.375, 0.375, 0.75, 0.5, 0.625, 0.5, 0.625, 0.5, 0.75, 0.5, 0.375, 0.25, 0.625, 0.25, 0.625, 0.25, 0.375, 0.25, 0.375, 0.5, 0.25, 0.5, 0.25, 0.5, 0.375, 0.5, 0.625, 0.5, 0.375, 0.5, 0.375, 0.5, 0.625, 0.5])
me_cube_004.materials.append(mat_material_002)
me_cube_004.update()
me_cube_005 = bpy.data.meshes.new('Cube.005')
me_cube_005.from_pydata([(0.5043, -0.312, 0.2137), (0.5368, -0.3036, 0.3202), (-2.77, -0.3511, -0.8387), (-2.871, -0.3836, -0.7017), (0.5175, 0.2634, 0.1334), (0.5328, 0.2698, 0.2425), (-2.759, 0.5244, -0.9046), (-2.794, 0.5508, -0.7514), (-3.192, 0.08364, -1.352), (-3.248, 0.08744, -1.206), (0.5745, -0.004844, 0.2062), (0.5011, -0.004051, 0.2874), (-2.049, -0.5223, -0.4255), (-1.191, -0.5907, -0.01928), (-0.1978, -0.6361, 0.1548), (-0.1807, -0.6125, 0.3689), (-1.213, -0.5803, 0.1863), (-2.084, -0.4911, -0.2385), (-0.125, 0.6383, 0.08124), (-1.107, 0.6843, -0.09276), (-2.008, 0.6815, -0.5038), (-2.048, 0.6494, -0.321), (-1.189, 0.7162, 0.1013), (-0.14, 0.6837, 0.2849), (-2.441, 0.1356, -0.303), (-1.561, 0.08752, 0.1909), (-0.3848, 0.04887, 0.457), (-2.426, 0.06368, -0.4842), (-1.513, 0.07057, -0.008411), (-0.343, 0.05145, 0.2529), (-3.237, -0.1651, -1.491), (-3.274, -0.1778, -1.431), (-3.219, 0.3404, -1.53), (-3.303, 0.3559, -1.475), (-3.35, 0.05959, -1.762), (-3.441, 0.07579, -1.711)], [], [(12, 17, 3, 2), (3, 9, 35, 31), (18, 23, 5, 4), (10, 11, 1, 0), (29, 18, 4, 10), (26, 15, 1, 11), (23, 26, 11, 5), (14, 29, 10, 0), (4, 5, 11, 10), (8, 2, 30, 34), (2, 8, 27, 12), (12, 27, 28, 13), (13, 28, 29, 14), (7, 9, 24, 21), (21, 24, 25, 22), (22, 25, 26, 23), (9, 3, 17, 24), (24, 17, 16, 25), (25, 16, 15, 26), (8, 6, 20, 27), (27, 20, 19, 28), (28, 19, 18, 29), (6, 7, 21, 20), (20, 21, 22, 19), (19, 22, 23, 18), (0, 1, 15, 14), (14, 15, 16, 13), (13, 16, 17, 12), (34, 35, 33, 32), (30, 31, 35, 34), (9, 7, 33, 35), (2, 3, 31, 30), (6, 8, 34, 32), (7, 6, 32, 33)])
_uv = me_cube_005.uv_layers.new(name='UVMap')
_uv.uv.foreach_set('vector', [0.375, 0.1875, 0.625, 0.1875, 0.625, 0.25, 0.375, 0.25, 0.875, 0.5, 0.75, 0.5, 0.75, 0.5, 0.875, 0.5, 0.375, 0.6875, 0.625, 0.6875, 0.625, 0.75, 0.375, 0.75, 0.375, 0.875, 0.625, 0.875, 0.625, 1.0, 0.375, 1.0, 0.25, 0.6875, 0.375, 0.6875, 0.375, 0.75, 0.25, 0.75, 0.75, 0.6875, 0.875, 0.6875, 0.875, 0.75, 0.75, 0.75, 0.625, 0.6875, 0.75, 0.6875, 0.75, 0.75, 0.625, 0.75, 0.125, 0.6875, 0.25, 0.6875, 0.25, 0.75, 0.125, 0.75, 0.375, 0.75, 0.625, 0.75, 0.625, 0.875, 0.375, 0.875, 0.25, 0.5, 0.125, 0.5, 0.125, 0.5, 0.25, 0.5, 0.125, 0.5, 0.25, 0.5, 0.25, 0.5625, 0.125, 0.5625, 0.125, 0.5625, 0.25, 0.5625, 0.25, 0.625, 0.125, 0.625, 0.125, 0.625, 0.25, 0.625, 0.25, 0.6875, 0.125, 0.6875, 0.625, 0.5, 0.75, 0.5, 0.75, 0.5625, 0.625, 0.5625, 0.625, 0.5625, 0.75, 0.5625, 0.75, 0.625, 0.625, 0.625, 0.625, 0.625, 0.75, 0.625, 0.75, 0.6875, 0.625, 0.6875, 0.75, 0.5, 0.875, 0.5, 0.875, 0.5625, 0.75, 0.5625, 0.75, 0.5625, 0.875, 0.5625, 0.875, 0.625, 0.75, 0.625, 0.75, 0.625, 0.875, 0.625, 0.875, 0.6875, 0.75, 0.6875, 0.25, 0.5, 0.375, 0.5, 0.375, 0.5625, 0.25, 0.5625, 0.25, 0.5625, 0.375, 0.5625, 0.375, 0.625, 0.25, 0.625, 0.25, 0.625, 0.375, 0.625, 0.375, 0.6875, 0.25, 0.6875, 0.375, 0.5, 0.625, 0.5, 0.625, 0.5625, 0.375, 0.5625, 0.375, 0.5625, 0.625, 0.5625, 0.625, 0.625, 0.375, 0.625, 0.375, 0.625, 0.625, 0.625, 0.625, 0.6875, 0.375, 0.6875, 0.375, 0.0, 0.625, 0.0, 0.625, 0.0625, 0.375, 0.0625, 0.375, 0.0625, 0.625, 0.0625, 0.625, 0.125, 0.375, 0.125, 0.375, 0.125, 0.625, 0.125, 0.625, 0.1875, 0.375, 0.1875, 0.375, 0.375, 0.625, 0.375, 0.625, 0.5, 0.375, 0.5, 0.375, 0.25, 0.625, 0.25, 0.625, 0.375, 0.375, 0.375, 0.75, 0.5, 0.625, 0.5, 0.625, 0.5, 0.75, 0.5, 0.375, 0.25, 0.625, 0.25, 0.625, 0.25, 0.375, 0.25, 0.375, 0.5, 0.25, 0.5, 0.25, 0.5, 0.375, 0.5, 0.625, 0.5, 0.375, 0.5, 0.375, 0.5, 0.625, 0.5])
me_cube_005.materials.append(mat_material_002)
me_cube_005.update()
me_cube_008 = bpy.data.meshes.new('Cube.008')
me_cube_008.from_pydata([(-0.5271, 0.3082, 0.1566), (-0.5652, 0.3082, 0.2615), (2.797, 0.3924, -0.7213), (2.889, 0.4417, -0.5828), (-0.5137, -0.2722, 0.1302), (-0.5349, -0.2692, 0.2385), (2.824, -0.4851, -0.7048), (2.851, -0.4957, -0.5482), (3.264, -0.06892, -1.168), (3.312, -0.0569, -1.02), (-0.585, -0.001165, 0.1743), (-0.5163, 0.008708, 0.259), (2.048, 0.5695, -0.3645), (1.166, 0.6376, -0.01226), (0.1643, 0.6556, 0.1043), (0.136, 0.6512, 0.3185), (1.177, 0.6471, 0.1942), (2.074, 0.5572, -0.1738), (0.1446, -0.6221, 0.1475), (1.136, -0.6412, 0.03048), (2.058, -0.6371, -0.331), (2.087, -0.5866, -0.1502), (1.208, -0.6515, 0.2307), (0.1498, -0.6478, 0.355), (2.458, -0.05673, -0.1601), (1.55, -0.001695, 0.28), (0.36, 0.01015, 0.4792), (2.45, -0.002519, -0.3478), (1.513, -0.005263, 0.07781), (0.33, -0.013, 0.2744), (3.307, 0.1676, -1.328), (3.34, 0.1874, -1.267), (3.311, -0.3396, -1.32), (3.392, -0.3463, -1.259), (3.444, -0.07589, -1.57), (3.532, -0.08335, -1.513)], [], [(12, 17, 3, 2), (3, 9, 35, 31), (18, 23, 5, 4), (10, 11, 1, 0), (29, 18, 4, 10), (26, 15, 1, 11), (23, 26, 11, 5), (14, 29, 10, 0), (4, 5, 11, 10), (8, 2, 30, 34), (2, 8, 27, 12), (12, 27, 28, 13), (13, 28, 29, 14), (7, 9, 24, 21), (21, 24, 25, 22), (22, 25, 26, 23), (9, 3, 17, 24), (24, 17, 16, 25), (25, 16, 15, 26), (8, 6, 20, 27), (27, 20, 19, 28), (28, 19, 18, 29), (6, 7, 21, 20), (20, 21, 22, 19), (19, 22, 23, 18), (0, 1, 15, 14), (14, 15, 16, 13), (13, 16, 17, 12), (34, 35, 33, 32), (30, 31, 35, 34), (9, 7, 33, 35), (2, 3, 31, 30), (6, 8, 34, 32), (7, 6, 32, 33)])
_uv = me_cube_008.uv_layers.new(name='UVMap')
_uv.uv.foreach_set('vector', [0.375, 0.1875, 0.625, 0.1875, 0.625, 0.25, 0.375, 0.25, 0.875, 0.5, 0.75, 0.5, 0.75, 0.5, 0.875, 0.5, 0.375, 0.6875, 0.625, 0.6875, 0.625, 0.75, 0.375, 0.75, 0.375, 0.875, 0.625, 0.875, 0.625, 1.0, 0.375, 1.0, 0.25, 0.6875, 0.375, 0.6875, 0.375, 0.75, 0.25, 0.75, 0.75, 0.6875, 0.875, 0.6875, 0.875, 0.75, 0.75, 0.75, 0.625, 0.6875, 0.75, 0.6875, 0.75, 0.75, 0.625, 0.75, 0.125, 0.6875, 0.25, 0.6875, 0.25, 0.75, 0.125, 0.75, 0.375, 0.75, 0.625, 0.75, 0.625, 0.875, 0.375, 0.875, 0.25, 0.5, 0.125, 0.5, 0.125, 0.5, 0.25, 0.5, 0.125, 0.5, 0.25, 0.5, 0.25, 0.5625, 0.125, 0.5625, 0.125, 0.5625, 0.25, 0.5625, 0.25, 0.625, 0.125, 0.625, 0.125, 0.625, 0.25, 0.625, 0.25, 0.6875, 0.125, 0.6875, 0.625, 0.5, 0.75, 0.5, 0.75, 0.5625, 0.625, 0.5625, 0.625, 0.5625, 0.75, 0.5625, 0.75, 0.625, 0.625, 0.625, 0.625, 0.625, 0.75, 0.625, 0.75, 0.6875, 0.625, 0.6875, 0.75, 0.5, 0.875, 0.5, 0.875, 0.5625, 0.75, 0.5625, 0.75, 0.5625, 0.875, 0.5625, 0.875, 0.625, 0.75, 0.625, 0.75, 0.625, 0.875, 0.625, 0.875, 0.6875, 0.75, 0.6875, 0.25, 0.5, 0.375, 0.5, 0.375, 0.5625, 0.25, 0.5625, 0.25, 0.5625, 0.375, 0.5625, 0.375, 0.625, 0.25, 0.625, 0.25, 0.625, 0.375, 0.625, 0.375, 0.6875, 0.25, 0.6875, 0.375, 0.5, 0.625, 0.5, 0.625, 0.5625, 0.375, 0.5625, 0.375, 0.5625, 0.625, 0.5625, 0.625, 0.625, 0.375, 0.625, 0.375, 0.625, 0.625, 0.625, 0.625, 0.6875, 0.375, 0.6875, 0.375, 0.0, 0.625, 0.0, 0.625, 0.0625, 0.375, 0.0625, 0.375, 0.0625, 0.625, 0.0625, 0.625, 0.125, 0.375, 0.125, 0.375, 0.125, 0.625, 0.125, 0.625, 0.1875, 0.375, 0.1875, 0.375, 0.375, 0.625, 0.375, 0.625, 0.5, 0.375, 0.5, 0.375, 0.25, 0.625, 0.25, 0.625, 0.375, 0.375, 0.375, 0.75, 0.5, 0.625, 0.5, 0.625, 0.5, 0.75, 0.5, 0.375, 0.25, 0.625, 0.25, 0.625, 0.25, 0.375, 0.25, 0.375, 0.5, 0.25, 0.5, 0.25, 0.5, 0.375, 0.5, 0.625, 0.5, 0.375, 0.5, 0.375, 0.5, 0.625, 0.5])
me_cube_008.materials.append(mat_material_002)
me_cube_008.update()
me_cylinder_005 = bpy.data.meshes.new('Cylinder.005')
me_cylinder_005.from_pydata([(-0.06905, 0.1052, -0.4751), (0.009433, 0.3819, 0.3093), (0.1677, 0.0009402, -0.462), (0.2461, 0.2776, 0.3224), (0.1975, -0.2426, -0.3791), (0.2759, 0.03405, 0.4053), (-0.009433, -0.3819, -0.3093), (0.06905, -0.1052, 0.4751), (-0.2461, -0.2776, -0.3224), (-0.1677, -0.0009378, 0.462), (-0.2759, -0.03404, -0.4053), (-0.1975, 0.2426, 0.3791), (-0.06515, 0.2999, -0.3245), (-0.02541, 0.44, 0.07267), (0.3342, 0.2816, 0.09256), (0.2944, 0.1415, -0.3047), (0.3794, -0.08837, 0.2185), (0.3397, -0.2284, -0.1787), (0.06515, -0.2999, 0.3245), (0.02541, -0.44, -0.07267), (-0.2944, -0.1415, 0.3047), (-0.3342, -0.2816, -0.09256), (-0.3397, 0.2284, 0.1787), (-0.3794, 0.08837, -0.2185)], [], [(13, 1, 3, 14), (14, 3, 5, 16), (16, 5, 7, 18), (18, 7, 9, 20), (3, 1, 11, 9, 7, 5), (20, 9, 11, 22), (22, 11, 1, 13), (0, 2, 4, 6, 8, 10), (10, 23, 12, 0), (23, 22, 13, 12), (8, 21, 23, 10), (21, 20, 22, 23), (6, 19, 21, 8), (19, 18, 20, 21), (4, 17, 19, 6), (17, 16, 18, 19), (2, 15, 17, 4), (15, 14, 16, 17), (0, 12, 15, 2), (12, 13, 14, 15)])
_uv = me_cylinder_005.uv_layers.new(name='UVMap')
_uv.uv.foreach_set('vector', [1.0, 0.8333, 1.0, 1.0, 0.8333, 1.0, 0.8333, 0.8333, 0.8333, 0.8333, 0.8333, 1.0, 0.6667, 1.0, 0.6667, 0.8333, 0.6667, 0.8333, 0.6667, 1.0, 0.5, 1.0, 0.5, 0.8333, 0.5, 0.8333, 0.5, 1.0, 0.3333, 1.0, 0.3333, 0.8333, 0.4578, 0.37, 0.25, 0.49, 0.04215, 0.37, 0.04215, 0.13, 0.25, 0.01, 0.4578, 0.13, 0.3333, 0.8333, 0.3333, 1.0, 0.1667, 1.0, 0.1667, 0.8333, 0.1667, 0.8333, 0.1667, 1.0, -8.941e-08, 1.0, -8.941e-08, 0.8333, 0.75, 0.49, 0.9578, 0.37, 0.9578, 0.13, 0.75, 0.01, 0.5422, 0.13, 0.5422, 0.37, 0.1667, 0.5, 0.1667, 0.6667, -8.941e-08, 0.6667, -8.941e-08, 0.5, 0.1667, 0.6667, 0.1667, 0.8333, -8.941e-08, 0.8333, -8.941e-08, 0.6667, 0.3333, 0.5, 0.3333, 0.6667, 0.1667, 0.6667, 0.1667, 0.5, 0.3333, 0.6667, 0.3333, 0.8333, 0.1667, 0.8333, 0.1667, 0.6667, 0.5, 0.5, 0.5, 0.6667, 0.3333, 0.6667, 0.3333, 0.5, 0.5, 0.6667, 0.5, 0.8333, 0.3333, 0.8333, 0.3333, 0.6667, 0.6667, 0.5, 0.6667, 0.6667, 0.5, 0.6667, 0.5, 0.5, 0.6667, 0.6667, 0.6667, 0.8333, 0.5, 0.8333, 0.5, 0.6667, 0.8333, 0.5, 0.8333, 0.6667, 0.6667, 0.6667, 0.6667, 0.5, 0.8333, 0.6667, 0.8333, 0.8333, 0.6667, 0.8333, 0.6667, 0.6667, 1.0, 0.5, 1.0, 0.6667, 0.8333, 0.6667, 0.8333, 0.5, 1.0, 0.6667, 1.0, 0.8333, 0.8333, 0.8333, 0.8333, 0.6667])
me_cylinder_005.materials.append(mat_material)
me_cylinder_005.update()
me_cube_006 = bpy.data.meshes.new('Cube.006')
me_cube_006.from_pydata([(0.2632, 0.5509, 0.1566), (0.2601, 0.5889, 0.2615), (0.624, -2.755, -0.7213), (0.6808, -2.842, -0.5828), (-0.3141, 0.4893, 0.1302), (-0.3128, 0.5106, 0.2385), (-0.2483, -2.854, -0.7048), (-0.2566, -2.883, -0.5482), (0.2031, -3.259, -1.168), (0.2191, -3.305, -1.02), (-0.04987, 0.5828, 0.1743), (-0.03431, 0.5152, 0.259), (0.738, -1.994, -0.3645), (0.7325, -1.109, -0.01226), (0.667, -0.1091, 0.1043), (0.6602, -0.08131, 0.3185), (0.7428, -1.119, 0.1942), (0.7279, -2.021, -0.1738), (-0.6079, -0.1959, 0.1475), (-0.5444, -1.186, 0.03048), (-0.4636, -2.104, -0.331), (-0.4108, -2.128, -0.1502), (-0.5486, -1.258, 0.2307), (-0.6331, -0.2032, 0.355), (0.1481, -2.454, -0.1601), (0.1274, -1.545, 0.28), (0.04009, -0.3579, 0.4792), (0.2015, -2.442, -0.3478), (0.1207, -1.508, 0.07781), (0.01452, -0.3299, 0.2744), (0.4424, -3.282, -1.328), (0.4648, -3.313, -1.267), (-0.06275, -3.327, -1.32), (-0.06269, -3.409, -1.259), (0.2112, -3.439, -1.57), (0.211, -3.527, -1.513)], [], [(12, 17, 3, 2), (3, 9, 35, 31), (18, 23, 5, 4), (10, 11, 1, 0), (29, 18, 4, 10), (26, 15, 1, 11), (23, 26, 11, 5), (14, 29, 10, 0), (4, 5, 11, 10), (8, 2, 30, 34), (2, 8, 27, 12), (12, 27, 28, 13), (13, 28, 29, 14), (7, 9, 24, 21), (21, 24, 25, 22), (22, 25, 26, 23), (9, 3, 17, 24), (24, 17, 16, 25), (25, 16, 15, 26), (8, 6, 20, 27), (27, 20, 19, 28), (28, 19, 18, 29), (6, 7, 21, 20), (20, 21, 22, 19), (19, 22, 23, 18), (0, 1, 15, 14), (14, 15, 16, 13), (13, 16, 17, 12), (34, 35, 33, 32), (30, 31, 35, 34), (9, 7, 33, 35), (2, 3, 31, 30), (6, 8, 34, 32), (7, 6, 32, 33)])
_uv = me_cube_006.uv_layers.new(name='UVMap')
_uv.uv.foreach_set('vector', [0.375, 0.1875, 0.625, 0.1875, 0.625, 0.25, 0.375, 0.25, 0.875, 0.5, 0.75, 0.5, 0.75, 0.5, 0.875, 0.5, 0.375, 0.6875, 0.625, 0.6875, 0.625, 0.75, 0.375, 0.75, 0.375, 0.875, 0.625, 0.875, 0.625, 1.0, 0.375, 1.0, 0.25, 0.6875, 0.375, 0.6875, 0.375, 0.75, 0.25, 0.75, 0.75, 0.6875, 0.875, 0.6875, 0.875, 0.75, 0.75, 0.75, 0.625, 0.6875, 0.75, 0.6875, 0.75, 0.75, 0.625, 0.75, 0.125, 0.6875, 0.25, 0.6875, 0.25, 0.75, 0.125, 0.75, 0.375, 0.75, 0.625, 0.75, 0.625, 0.875, 0.375, 0.875, 0.25, 0.5, 0.125, 0.5, 0.125, 0.5, 0.25, 0.5, 0.125, 0.5, 0.25, 0.5, 0.25, 0.5625, 0.125, 0.5625, 0.125, 0.5625, 0.25, 0.5625, 0.25, 0.625, 0.125, 0.625, 0.125, 0.625, 0.25, 0.625, 0.25, 0.6875, 0.125, 0.6875, 0.625, 0.5, 0.75, 0.5, 0.75, 0.5625, 0.625, 0.5625, 0.625, 0.5625, 0.75, 0.5625, 0.75, 0.625, 0.625, 0.625, 0.625, 0.625, 0.75, 0.625, 0.75, 0.6875, 0.625, 0.6875, 0.75, 0.5, 0.875, 0.5, 0.875, 0.5625, 0.75, 0.5625, 0.75, 0.5625, 0.875, 0.5625, 0.875, 0.625, 0.75, 0.625, 0.75, 0.625, 0.875, 0.625, 0.875, 0.6875, 0.75, 0.6875, 0.25, 0.5, 0.375, 0.5, 0.375, 0.5625, 0.25, 0.5625, 0.25, 0.5625, 0.375, 0.5625, 0.375, 0.625, 0.25, 0.625, 0.25, 0.625, 0.375, 0.625, 0.375, 0.6875, 0.25, 0.6875, 0.375, 0.5, 0.625, 0.5, 0.625, 0.5625, 0.375, 0.5625, 0.375, 0.5625, 0.625, 0.5625, 0.625, 0.625, 0.375, 0.625, 0.375, 0.625, 0.625, 0.625, 0.625, 0.6875, 0.375, 0.6875, 0.375, 0.0, 0.625, 0.0, 0.625, 0.0625, 0.375, 0.0625, 0.375, 0.0625, 0.625, 0.0625, 0.625, 0.125, 0.375, 0.125, 0.375, 0.125, 0.625, 0.125, 0.625, 0.1875, 0.375, 0.1875, 0.375, 0.375, 0.625, 0.375, 0.625, 0.5, 0.375, 0.5, 0.375, 0.25, 0.625, 0.25, 0.625, 0.375, 0.375, 0.375, 0.75, 0.5, 0.625, 0.5, 0.625, 0.5, 0.75, 0.5, 0.375, 0.25, 0.625, 0.25, 0.625, 0.25, 0.375, 0.25, 0.375, 0.5, 0.25, 0.5, 0.25, 0.5, 0.375, 0.5, 0.625, 0.5, 0.375, 0.5, 0.375, 0.5, 0.625, 0.5])
me_cube_006.materials.append(mat_material_002)
me_cube_006.update()
me_cube_007 = bpy.data.meshes.new('Cube.007')
me_cube_007.from_pydata([(-0.141, 0.5941, 0.1566), (-0.1673, 0.6217, 0.2615), (2.215, -1.752, -0.7213), (2.314, -1.785, -0.5828), (-0.5516, 0.1837, 0.1302), (-0.564, 0.2011, 0.2385), (1.599, -2.378, -0.7048), (1.61, -2.405, -0.5482), (2.204, -2.409, -1.168), (2.246, -2.435, -1.02), (-0.4047, 0.4223, 0.1743), (-0.3502, 0.3795, 0.259), (1.826, -1.088, -0.3645), (1.267, -0.4034, -0.01226), (0.5877, 0.3339, 0.1043), (0.5649, 0.3512, 0.3185), (1.281, -0.4047, 0.1942), (1.835, -1.116, -0.1738), (-0.3502, -0.5341, 0.1475), (0.3207, -1.265, 0.03048), (0.96, -1.929, -0.331), (1.016, -1.914, -0.1502), (0.3628, -1.324, 0.2307), (-0.3652, -0.5557, 0.355), (1.656, -1.817, -0.1601), (1.069, -1.122, 0.28), (0.2559, -0.2534, 0.4792), (1.69, -1.774, -0.3478), (1.04, -1.098, 0.07781), (0.2184, -0.2477, 0.2744), (2.405, -2.276, -1.328), (2.442, -2.287, -1.267), (2.04, -2.629, -1.32), (2.091, -2.693, -1.259), (2.323, -2.544, -1.57), (2.378, -2.612, -1.513)], [], [(12, 17, 3, 2), (3, 9, 35, 31), (18, 23, 5, 4), (10, 11, 1, 0), (29, 18, 4, 10), (26, 15, 1, 11), (23, 26, 11, 5), (14, 29, 10, 0), (4, 5, 11, 10), (8, 2, 30, 34), (2, 8, 27, 12), (12, 27, 28, 13), (13, 28, 29, 14), (7, 9, 24, 21), (21, 24, 25, 22), (22, 25, 26, 23), (9, 3, 17, 24), (24, 17, 16, 25), (25, 16, 15, 26), (8, 6, 20, 27), (27, 20, 19, 28), (28, 19, 18, 29), (6, 7, 21, 20), (20, 21, 22, 19), (19, 22, 23, 18), (0, 1, 15, 14), (14, 15, 16, 13), (13, 16, 17, 12), (34, 35, 33, 32), (30, 31, 35, 34), (9, 7, 33, 35), (2, 3, 31, 30), (6, 8, 34, 32), (7, 6, 32, 33)])
_uv = me_cube_007.uv_layers.new(name='UVMap')
_uv.uv.foreach_set('vector', [0.375, 0.1875, 0.625, 0.1875, 0.625, 0.25, 0.375, 0.25, 0.875, 0.5, 0.75, 0.5, 0.75, 0.5, 0.875, 0.5, 0.375, 0.6875, 0.625, 0.6875, 0.625, 0.75, 0.375, 0.75, 0.375, 0.875, 0.625, 0.875, 0.625, 1.0, 0.375, 1.0, 0.25, 0.6875, 0.375, 0.6875, 0.375, 0.75, 0.25, 0.75, 0.75, 0.6875, 0.875, 0.6875, 0.875, 0.75, 0.75, 0.75, 0.625, 0.6875, 0.75, 0.6875, 0.75, 0.75, 0.625, 0.75, 0.125, 0.6875, 0.25, 0.6875, 0.25, 0.75, 0.125, 0.75, 0.375, 0.75, 0.625, 0.75, 0.625, 0.875, 0.375, 0.875, 0.25, 0.5, 0.125, 0.5, 0.125, 0.5, 0.25, 0.5, 0.125, 0.5, 0.25, 0.5, 0.25, 0.5625, 0.125, 0.5625, 0.125, 0.5625, 0.25, 0.5625, 0.25, 0.625, 0.125, 0.625, 0.125, 0.625, 0.25, 0.625, 0.25, 0.6875, 0.125, 0.6875, 0.625, 0.5, 0.75, 0.5, 0.75, 0.5625, 0.625, 0.5625, 0.625, 0.5625, 0.75, 0.5625, 0.75, 0.625, 0.625, 0.625, 0.625, 0.625, 0.75, 0.625, 0.75, 0.6875, 0.625, 0.6875, 0.75, 0.5, 0.875, 0.5, 0.875, 0.5625, 0.75, 0.5625, 0.75, 0.5625, 0.875, 0.5625, 0.875, 0.625, 0.75, 0.625, 0.75, 0.625, 0.875, 0.625, 0.875, 0.6875, 0.75, 0.6875, 0.25, 0.5, 0.375, 0.5, 0.375, 0.5625, 0.25, 0.5625, 0.25, 0.5625, 0.375, 0.5625, 0.375, 0.625, 0.25, 0.625, 0.25, 0.625, 0.375, 0.625, 0.375, 0.6875, 0.25, 0.6875, 0.375, 0.5, 0.625, 0.5, 0.625, 0.5625, 0.375, 0.5625, 0.375, 0.5625, 0.625, 0.5625, 0.625, 0.625, 0.375, 0.625, 0.375, 0.625, 0.625, 0.625, 0.625, 0.6875, 0.375, 0.6875, 0.375, 0.0, 0.625, 0.0, 0.625, 0.0625, 0.375, 0.0625, 0.375, 0.0625, 0.625, 0.0625, 0.625, 0.125, 0.375, 0.125, 0.375, 0.125, 0.625, 0.125, 0.625, 0.1875, 0.375, 0.1875, 0.375, 0.375, 0.625, 0.375, 0.625, 0.5, 0.375, 0.5, 0.375, 0.25, 0.625, 0.25, 0.625, 0.375, 0.375, 0.375, 0.75, 0.5, 0.625, 0.5, 0.625, 0.5, 0.75, 0.5, 0.375, 0.25, 0.625, 0.25, 0.625, 0.25, 0.375, 0.25, 0.375, 0.5, 0.25, 0.5, 0.25, 0.5, 0.375, 0.5, 0.625, 0.5, 0.375, 0.5, 0.375, 0.5, 0.625, 0.5])
me_cube_007.materials.append(mat_material_002)
me_cube_007.update()

# ---- objects
ob_cylinder = bpy.data.objects.new('Cylinder', me_cylinder_001)
ob_cube = bpy.data.objects.new('Cube', me_cube_001)
ob_cylinder_001 = bpy.data.objects.new('Cylinder.001', me_cylinder_002)
ob_cylinder_002 = bpy.data.objects.new('Cylinder.002', me_cylinder_003)
ob_cylinder_003 = bpy.data.objects.new('Cylinder.003', me_cylinder_004)
ob_cube_001 = bpy.data.objects.new('Cube.001', me_cube_002)
ob_cube_002 = bpy.data.objects.new('Cube.002', me_cube_003)
ob_cube_003 = bpy.data.objects.new('Cube.003', me_cube_004)
ob_cube_004 = bpy.data.objects.new('Cube.004', me_cube_005)
ob_cube_005 = bpy.data.objects.new('Cube.005', me_cube_008)
ob_cylinder_004 = bpy.data.objects.new('Cylinder.004', me_cylinder_005)
ob_cube_006 = bpy.data.objects.new('Cube.006', me_cube_006)
ob_cube_007 = bpy.data.objects.new('Cube.007', me_cube_007)

# ---- transforms, parenting, visibility, modifiers, constraints
ob_cylinder.location = (7.831e-18, 0.1234, 0.8994)
ob_cube.location = (-0.5807, 0.9076, 10.87)
ob_cylinder_001.location = (0.1852, 0.5544, 10.69)
ob_cylinder_002.location = (0.0, -0.7724, 10.64)
ob_cylinder_003.location = (0.0507, -0.01569, 11.22)
ob_cube_001.location = (0.1187, 1.158, 10.88)
ob_cube_002.location = (0.8797, 0.7705, 10.92)
ob_cube_003.location = (-0.7608, -0.8363, 10.98)
ob_cube_004.location = (-0.9766, 0.0798, 10.92)
ob_cube_005.location = (1.214, -0.07276, 10.98)
ob_cylinder_004.location = (-0.5965, -0.005849, 10.55)
ob_cube_006.location = (0.1627, -1.019, 10.98)
ob_cube_007.location = (0.9585, -0.7034, 10.98)

# ---- collection membership
col_collection.objects.link(ob_cylinder)
col_collection.objects.link(ob_cube)
col_collection.objects.link(ob_cylinder_001)
col_collection.objects.link(ob_cylinder_002)
col_collection.objects.link(ob_cylinder_003)
col_collection.objects.link(ob_cube_001)
col_collection.objects.link(ob_cube_002)
col_collection.objects.link(ob_cube_003)
col_collection.objects.link(ob_cube_004)
col_collection.objects.link(ob_cube_005)
col_collection.objects.link(ob_cylinder_004)
col_collection.objects.link(ob_cube_006)
col_collection.objects.link(ob_cube_007)

# ---- scene / render settings (as saved in the file)
scene.frame_start = 1; scene.frame_end = 250; scene.frame_set(1)
scene.render.engine = 'BLENDER_EEVEE_NEXT'
bpy.context.view_layer.update()

# ---- added for rendering (the .blend has no active camera and no usable light): camera, sun
cam_auto = bpy.data.cameras.new('AutoCamera')
cam_auto.lens = 50.0
cam_auto.sensor_width = 36.0
cam_auto.clip_end = 1000.0
ob_auto_camera = bpy.data.objects.new('AutoCamera', cam_auto)
scene.collection.objects.link(ob_auto_camera)
ob_auto_camera.location = (16.1387, -19.1883, 18.5239)
ob_auto_camera.rotation_euler = (1.09748, -7.21219e-08, 0.694738)
scene.camera = ob_auto_camera
light_auto_sun = bpy.data.lights.new('AutoSun', 'SUN')
light_auto_sun.energy = 3.0
light_auto_sun.angle = 0.0523599
ob_auto_sun = bpy.data.objects.new('AutoSun', light_auto_sun)
scene.collection.objects.link(ob_auto_sun)
ob_auto_sun.rotation_euler = (0.872665, 0.174533, 0.523599)
bpy.context.view_layer.update()

